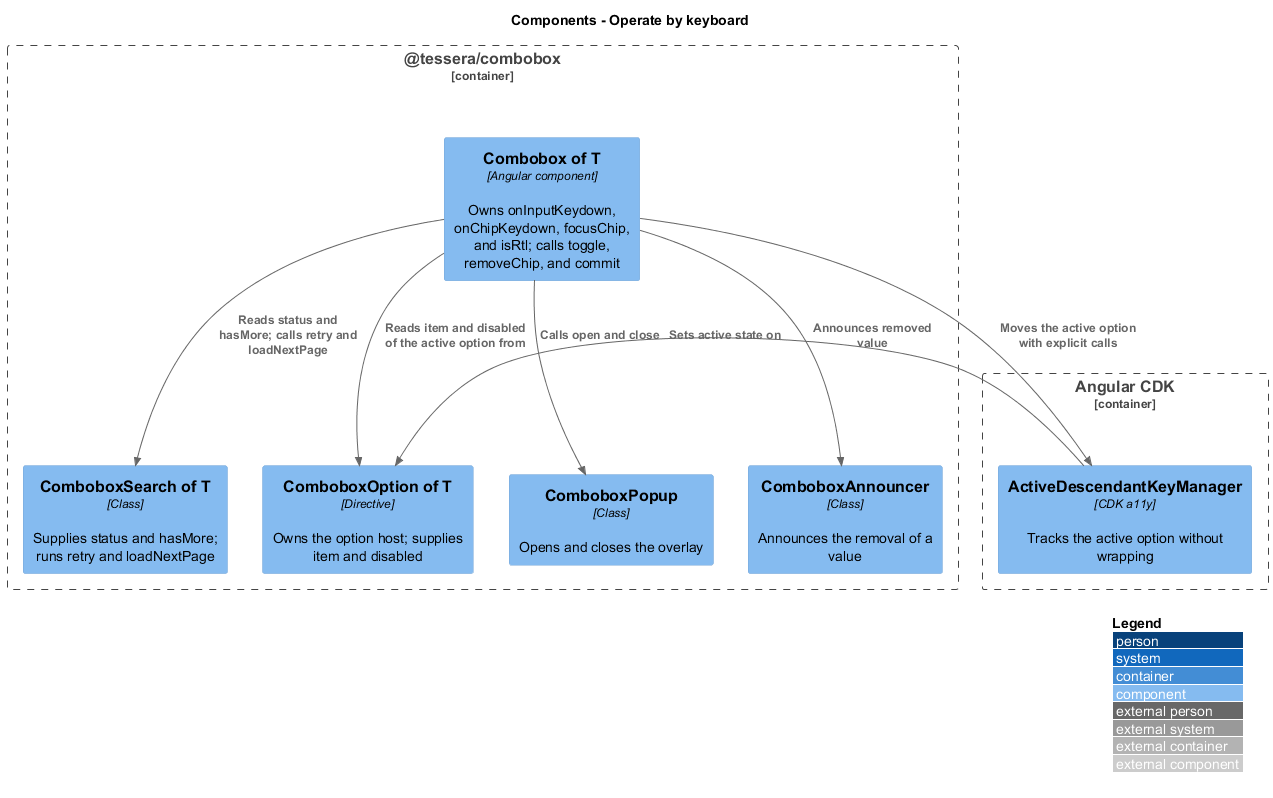

The diagram above was rendered by PlantUML. Its source (embedded in the PNG):
@startuml
!include <C4/C4_Component>
LAYOUT_WITH_LEGEND()
title Components - Operate by keyboard

Container_Boundary(pkg, "@tessera/combobox") {
  Component(combobox, "Combobox of T", "Angular component", "Owns onInputKeydown, onChipKeydown, focusChip, and isRtl; calls toggle, removeChip, and commit")
  Component(search, "ComboboxSearch of T", "Class", "Supplies status and hasMore; runs retry and loadNextPage")
  Component(option, "ComboboxOption of T", "Directive", "Owns the option host; supplies item and disabled")
  Component(popup, "ComboboxPopup", "Class", "Opens and closes the overlay")
  Component(announcer, "ComboboxAnnouncer", "Class", "Announces the removal of a value")
}
Container_Boundary(cdk, "Angular CDK") {
  Component(keymanager, "ActiveDescendantKeyManager", "CDK a11y", "Tracks the active option without wrapping")
}

Rel(combobox, keymanager, "Moves the active option with explicit calls")
Rel(combobox, option, "Reads item and disabled of the active option from")
Rel(combobox, search, "Reads status and hasMore; calls retry and loadNextPage")
Rel(combobox, popup, "Calls open and close")
Rel(combobox, announcer, "Announces removed value")
Rel(keymanager, option, "Sets active state on")
@enduml